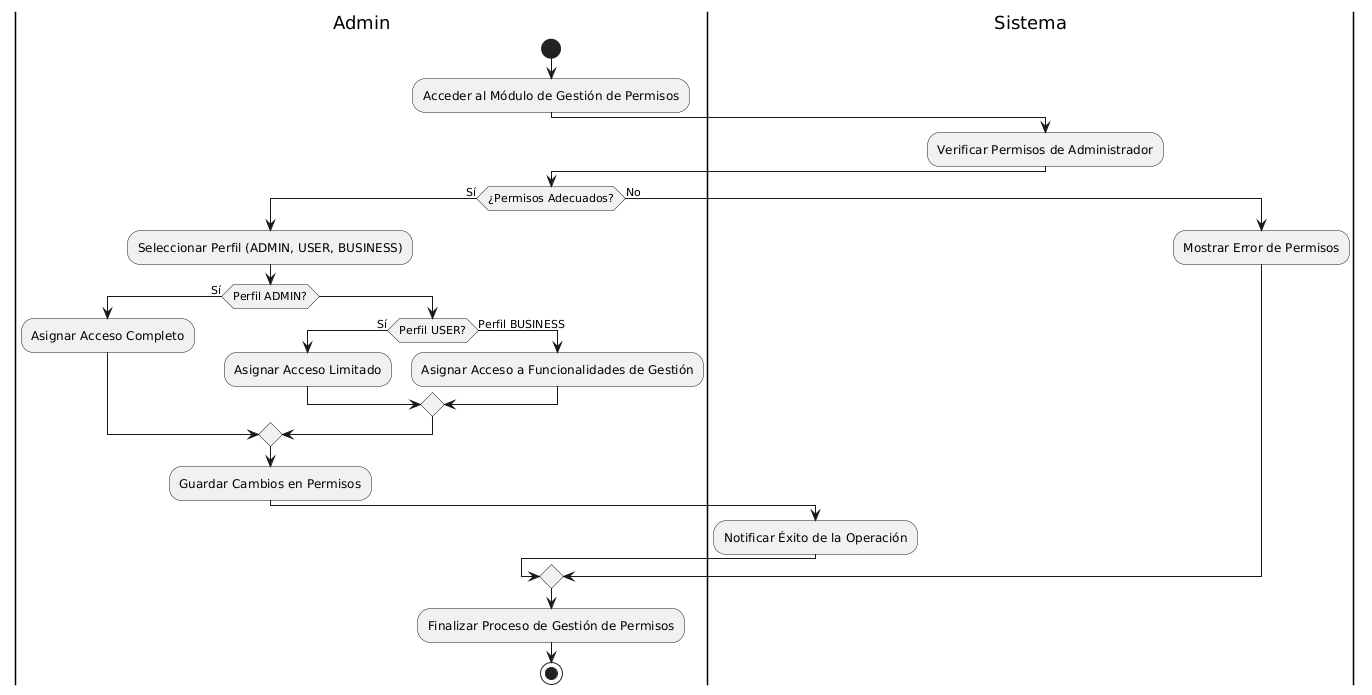

The diagram above was rendered by PlantUML. Its source (embedded in the PNG):
@startuml
|Admin|
start
:Acceder al Módulo de Gestión de Permisos;

|Sistema|
:Verificar Permisos de Administrador;

|Admin|
if (¿Permisos Adecuados?) then (Sí)
    :Seleccionar Perfil (ADMIN, USER, BUSINESS);

    if (Perfil ADMIN?) then (Sí)
        :Asignar Acceso Completo;
    else
        if (Perfil USER?) then (Sí)
            :Asignar Acceso Limitado;
        else (Perfil BUSINESS)
            :Asignar Acceso a Funcionalidades de Gestión;
        endif
    endif

    :Guardar Cambios en Permisos;

    |Sistema|
    :Notificar Éxito de la Operación;
else (No)
    :Mostrar Error de Permisos;
endif

|Admin|
:Finalizar Proceso de Gestión de Permisos;
stop
@enduml